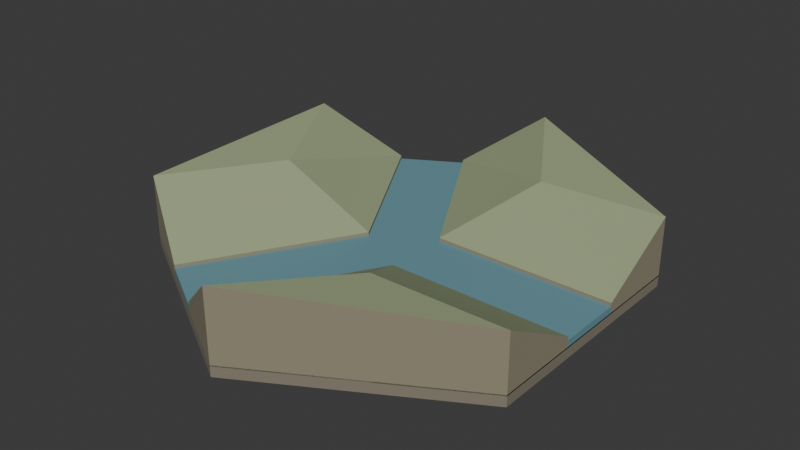 # Source: source.blend  (saved by Blender 4.3.34; exported with 4.5.12 LTS)
import bpy
from mathutils import Matrix  # noqa: F401  (used for matrix-valued properties, if any)

bpy.ops.wm.read_factory_settings(use_empty=True)
scene = bpy.context.scene
scene.name = 'Scene'

# ---- collections
col_collection = bpy.data.collections.new('Collection'); scene.collection.children.link(col_collection)

# ---- materials (node trees are filled in below, after node groups)
mat_commonearthbed = bpy.data.materials.new('CommonEarthBed')
mat_commonearthbed.diffuse_color = (0.23, 0.205, 0.15, 1.0)
mat_coherentgrassyupperbanks = bpy.data.materials.new('CoherentGrassyUpperBanks')
mat_coherentgrassyupperbanks.diffuse_color = (0.33, 0.39, 0.22, 1.0)
mat_earthbankcuts = bpy.data.materials.new('EarthBankCuts')
mat_earthbankcuts.diffuse_color = (0.28, 0.25, 0.17, 1.0)
mat_opaquestillstreamwater = bpy.data.materials.new('OpaqueStillStreamWater')
mat_opaquestillstreamwater.diffuse_color = (0.15, 0.32, 0.38, 1.0)

# ---- material node trees
mat_commonearthbed.use_nodes = True; mat_commonearthbed.node_tree.nodes.clear()
_N = mat_commonearthbed.node_tree.nodes; _L = mat_commonearthbed.node_tree.links
n0 = _N.new('ShaderNodeBsdfPrincipled'); n0.name = 'Principled BSDF'; n0.location = (10, 300)
n0.inputs[0].default_value = (0.23, 0.205, 0.15, 1.0)
n0.inputs[2].default_value = 0.98
n1 = _N.new('ShaderNodeOutputMaterial'); n1.name = 'Material Output'; n1.location = (300, 300)
_L.new(n0.outputs[0], n1.inputs[0])
n1.is_active_output = True
mat_coherentgrassyupperbanks.use_nodes = True; mat_coherentgrassyupperbanks.node_tree.nodes.clear()
_N = mat_coherentgrassyupperbanks.node_tree.nodes; _L = mat_coherentgrassyupperbanks.node_tree.links
n0 = _N.new('ShaderNodeBsdfPrincipled'); n0.name = 'Principled BSDF'; n0.location = (10, 300)
n0.inputs[0].default_value = (0.33, 0.39, 0.22, 1.0)
n0.inputs[2].default_value = 0.98
n1 = _N.new('ShaderNodeOutputMaterial'); n1.name = 'Material Output'; n1.location = (300, 300)
_L.new(n0.outputs[0], n1.inputs[0])
n1.is_active_output = True
mat_earthbankcuts.use_nodes = True; mat_earthbankcuts.node_tree.nodes.clear()
_N = mat_earthbankcuts.node_tree.nodes; _L = mat_earthbankcuts.node_tree.links
n0 = _N.new('ShaderNodeBsdfPrincipled'); n0.name = 'Principled BSDF'; n0.location = (10, 300)
n0.inputs[0].default_value = (0.28, 0.25, 0.17, 1.0)
n0.inputs[2].default_value = 0.98
n1 = _N.new('ShaderNodeOutputMaterial'); n1.name = 'Material Output'; n1.location = (300, 300)
_L.new(n0.outputs[0], n1.inputs[0])
n1.is_active_output = True
mat_opaquestillstreamwater.use_nodes = True; mat_opaquestillstreamwater.node_tree.nodes.clear()
_N = mat_opaquestillstreamwater.node_tree.nodes; _L = mat_opaquestillstreamwater.node_tree.links
n0 = _N.new('ShaderNodeBsdfPrincipled'); n0.name = 'Principled BSDF'; n0.location = (10, 300)
n0.inputs[0].default_value = (0.15, 0.32, 0.38, 1.0)
n0.inputs[2].default_value = 0.46
n1 = _N.new('ShaderNodeOutputMaterial'); n1.name = 'Material Output'; n1.location = (300, 300)
_L.new(n0.outputs[0], n1.inputs[0])
n1.is_active_output = True

# ---- world
world_world = bpy.data.worlds.new('World'); scene.world = world_world
world_world.use_nodes = True; world_world.node_tree.nodes.clear()
_N = world_world.node_tree.nodes; _L = world_world.node_tree.links
n0 = _N.new('ShaderNodeOutputWorld'); n0.name = 'World Output'; n0.location = (300, 300)
n1 = _N.new('ShaderNodeBackground'); n1.name = 'Background'; n1.location = (10, 300)
n1.inputs[0].default_value = (0.05088, 0.05088, 0.05088, 1.0)
_L.new(n1.outputs[0], n0.inputs[0])
n0.is_active_output = True
world_world.color = (0.05088, 0.05088, 0.05088)
world_world.sun_shadow_jitter_overblur = 0.0

# ---- meshes
me_wholecommonconfluencebed = bpy.data.meshes.new('WholeCommonConfluenceBed')
me_wholecommonconfluencebed.from_pydata([(1.805, -1.05, 0.0), (1.805, 1.05, 0.0), (0.01399, 2.084, 0.0), (-1.805, 1.034, 0.0), (-1.805, -1.034, 0.0), (0.01399, -2.084, 0.0), (1.805, -1.05, 0.1), (1.805, 1.05, 0.1), (0.01399, 2.084, 0.1), (-1.805, 1.034, 0.1), (-1.805, -1.034, 0.1), (0.01399, -2.084, 0.1)], [], [(1, 0, 5), (11, 6, 7), (2, 1, 5), (11, 7, 8), (3, 2, 5), (11, 8, 9), (5, 4, 3), (9, 10, 11), (0, 1, 7), (0, 7, 6), (1, 2, 8), (1, 8, 7), (2, 3, 9), (2, 9, 8), (3, 4, 10), (3, 10, 9), (4, 5, 11), (4, 11, 10), (5, 0, 6), (5, 6, 11)])
me_wholecommonconfluencebed.materials.append(mat_commonearthbed)
me_wholecommonconfluencebed.materials.append(mat_coherentgrassyupperbanks)
me_wholecommonconfluencebed.materials.append(mat_earthbankcuts)
me_wholecommonconfluencebed.materials.append(mat_opaquestillstreamwater)
me_wholecommonconfluencebed.update()
me_wholeconnectedthreearmwater = bpy.data.meshes.new('WholeConnectedThreeArmWater')
me_wholeconnectedthreearmwater.from_pydata([(1.805, -0.3, 0.09), (1.805, 0.3, 0.09), (0.1779, 0.3, 0.09), (-0.6355, 1.709, 0.09), (-1.155, 1.409, 0.09), (-0.3417, 0.0, 0.09), (-1.155, -1.409, 0.09), (-0.6355, -1.709, 0.09), (0.1779, -0.3, 0.09), (1.805, -0.3, 0.16), (1.805, 0.3, 0.16), (0.1779, 0.3, 0.16), (-0.6355, 1.709, 0.16), (-1.155, 1.409, 0.16), (-0.3417, 0.0, 0.16), (-1.155, -1.409, 0.16), (-0.6355, -1.709, 0.16), (0.1779, -0.3, 0.16)], [], [(1, 0, 8), (17, 9, 10), (2, 1, 8), (17, 10, 11), (3, 2, 8), (17, 11, 12), (4, 3, 8), (17, 12, 13), (5, 4, 8), (17, 13, 14), (6, 5, 8), (17, 14, 15), (8, 7, 6), (15, 16, 17), (0, 1, 10), (0, 10, 9), (1, 2, 11), (1, 11, 10), (2, 3, 12), (2, 12, 11), (3, 4, 13), (3, 13, 12), (4, 5, 14), (4, 14, 13), (5, 6, 15), (5, 15, 14), (6, 7, 16), (6, 16, 15), (7, 8, 17), (7, 17, 16), (8, 0, 9), (8, 9, 17)])
me_wholeconnectedthreearmwater.polygons.foreach_set('material_index', [3, 3, 3, 3, 3, 3, 3, 3, 3, 3, 3, 3, 3, 3, 3, 3, 3, 3, 3, 3, 3, 3, 3, 3, 3, 3, 3, 3, 3, 3, 3, 3])
me_wholeconnectedthreearmwater.materials.append(mat_commonearthbed)
me_wholeconnectedthreearmwater.materials.append(mat_coherentgrassyupperbanks)
me_wholeconnectedthreearmwater.materials.append(mat_earthbankcuts)
me_wholeconnectedthreearmwater.materials.append(mat_opaquestillstreamwater)
me_wholeconnectedthreearmwater.update()
me_wholeslopingbankwedge1 = bpy.data.meshes.new('WholeSlopingBankWedge1')
me_wholeslopingbankwedge1.from_pydata([(0.1779, 0.3, 0.09), (1.805, 0.3, 0.09), (1.805, 1.05, 0.09), (0.01399, 2.084, 0.09), (-0.6355, 1.709, 0.09), (0.1779, 0.3, 0.19), (1.805, 0.3, 0.19), (1.805, 1.05, 0.62), (0.01399, 2.084, 0.68), (-0.6355, 1.709, 0.19), (0.6331, 1.089, 0.56)], [], [(1, 0, 4), (2, 1, 4), (4, 3, 2), (5, 6, 10), (0, 1, 6), (0, 6, 5), (6, 7, 10), (1, 2, 7), (1, 7, 6), (7, 8, 10), (2, 3, 8), (2, 8, 7), (8, 9, 10), (3, 4, 9), (3, 9, 8), (9, 5, 10), (4, 0, 5), (4, 5, 9)])
me_wholeslopingbankwedge1.polygons.foreach_set('material_index', [2, 2, 2, 1, 2, 2, 1, 2, 2, 1, 2, 2, 1, 2, 2, 1, 2, 2])
me_wholeslopingbankwedge1.materials.append(mat_commonearthbed)
me_wholeslopingbankwedge1.materials.append(mat_coherentgrassyupperbanks)
me_wholeslopingbankwedge1.materials.append(mat_earthbankcuts)
me_wholeslopingbankwedge1.materials.append(mat_opaquestillstreamwater)
me_wholeslopingbankwedge1.update()
me_wholeslopingbankwedge2 = bpy.data.meshes.new('WholeSlopingBankWedge2')
me_wholeslopingbankwedge2.from_pydata([(-0.3417, 0.0, 0.09), (-1.155, 1.409, 0.09), (-1.805, 1.034, 0.09), (-1.805, -1.034, 0.09), (-1.155, -1.409, 0.09), (-0.3417, 0.0, 0.19), (-1.155, 1.409, 0.19), (-1.805, 1.034, 0.68), (-1.805, -1.034, 0.645), (-1.155, -1.409, 0.19), (-1.252, 0.0, 0.595)], [], [(1, 0, 4), (2, 1, 4), (4, 3, 2), (5, 6, 10), (0, 1, 6), (0, 6, 5), (6, 7, 10), (1, 2, 7), (1, 7, 6), (7, 8, 10), (2, 3, 8), (2, 8, 7), (8, 9, 10), (3, 4, 9), (3, 9, 8), (9, 5, 10), (4, 0, 5), (4, 5, 9)])
me_wholeslopingbankwedge2.polygons.foreach_set('material_index', [2, 2, 2, 1, 2, 2, 1, 2, 2, 1, 2, 2, 1, 2, 2, 1, 2, 2])
me_wholeslopingbankwedge2.materials.append(mat_commonearthbed)
me_wholeslopingbankwedge2.materials.append(mat_coherentgrassyupperbanks)
me_wholeslopingbankwedge2.materials.append(mat_earthbankcuts)
me_wholeslopingbankwedge2.materials.append(mat_opaquestillstreamwater)
me_wholeslopingbankwedge2.update()
me_wholeslopingbankwedge3 = bpy.data.meshes.new('WholeSlopingBankWedge3')
me_wholeslopingbankwedge3.from_pydata([(0.1779, -0.3, 0.09), (-0.6355, -1.709, 0.09), (0.01399, -2.084, 0.09), (1.805, -1.05, 0.09), (1.805, -0.3, 0.09), (0.1779, -0.3, 0.19), (-0.6355, -1.709, 0.19), (0.01399, -2.084, 0.74), (1.805, -1.05, 0.61), (1.805, -0.3, 0.19), (0.6331, -1.089, 0.63)], [], [(1, 0, 4), (2, 1, 4), (4, 3, 2), (5, 6, 10), (0, 1, 6), (0, 6, 5), (6, 7, 10), (1, 2, 7), (1, 7, 6), (7, 8, 10), (2, 3, 8), (2, 8, 7), (8, 9, 10), (3, 4, 9), (3, 9, 8), (9, 5, 10), (4, 0, 5), (4, 5, 9)])
me_wholeslopingbankwedge3.polygons.foreach_set('material_index', [2, 2, 2, 1, 2, 2, 1, 2, 2, 1, 2, 2, 1, 2, 2, 1, 2, 2])
me_wholeslopingbankwedge3.materials.append(mat_commonearthbed)
me_wholeslopingbankwedge3.materials.append(mat_coherentgrassyupperbanks)
me_wholeslopingbankwedge3.materials.append(mat_earthbankcuts)
me_wholeslopingbankwedge3.materials.append(mat_opaquestillstreamwater)
me_wholeslopingbankwedge3.update()

# ---- objects
ob_onewholethreearmstreamconfluence = bpy.data.objects.new('OneWholeThreeArmStreamConfluence', None)
ob_wholecommonconfluencebed = bpy.data.objects.new('WholeCommonConfluenceBed', me_wholecommonconfluencebed)
ob_wholeconnectedthreearmwater = bpy.data.objects.new('WholeConnectedThreeArmWater', me_wholeconnectedthreearmwater)
ob_wholeslopingbankwedge1 = bpy.data.objects.new('WholeSlopingBankWedge1', me_wholeslopingbankwedge1)
ob_wholeslopingbankwedge2 = bpy.data.objects.new('WholeSlopingBankWedge2', me_wholeslopingbankwedge2)
ob_wholeslopingbankwedge3 = bpy.data.objects.new('WholeSlopingBankWedge3', me_wholeslopingbankwedge3)

# ---- transforms, parenting, visibility, modifiers, constraints
ob_onewholethreearmstreamconfluence.location = (0.0, 0.0, 0.0)
ob_wholecommonconfluencebed.parent = ob_onewholethreearmstreamconfluence
ob_wholecommonconfluencebed.location = (0.0, 0.0, 0.0)
ob_wholeconnectedthreearmwater.parent = ob_onewholethreearmstreamconfluence
ob_wholeconnectedthreearmwater.location = (0.0, 0.0, 0.0)
ob_wholeslopingbankwedge1.parent = ob_onewholethreearmstreamconfluence
ob_wholeslopingbankwedge1.location = (0.0, 0.0, 0.0)
ob_wholeslopingbankwedge2.parent = ob_onewholethreearmstreamconfluence
ob_wholeslopingbankwedge2.location = (0.0, 0.0, 0.0)
ob_wholeslopingbankwedge3.parent = ob_onewholethreearmstreamconfluence
ob_wholeslopingbankwedge3.location = (0.0, 0.0, 0.0)

# ---- collection membership
scene.collection.objects.link(ob_onewholethreearmstreamconfluence)
scene.collection.objects.link(ob_wholecommonconfluencebed)
scene.collection.objects.link(ob_wholeconnectedthreearmwater)
scene.collection.objects.link(ob_wholeslopingbankwedge1)
scene.collection.objects.link(ob_wholeslopingbankwedge2)
scene.collection.objects.link(ob_wholeslopingbankwedge3)

# ---- scene / render settings (as saved in the file)
scene.frame_start = 1; scene.frame_end = 250; scene.frame_set(1)
scene.render.engine = 'CYCLES'
scene.render.use_compositing = False
scene.cycles.use_denoising = False
scene.cycles.samples = 128
scene.cycles.use_adaptive_sampling = False
scene.cycles.seed = 17
bpy.context.view_layer.update()

# ---- added for rendering (the .blend has no active camera and no usable light): camera, sun
cam_auto = bpy.data.cameras.new('AutoCamera')
cam_auto.lens = 50.0
cam_auto.sensor_width = 36.0
cam_auto.clip_end = 1000.0
ob_auto_camera = bpy.data.objects.new('AutoCamera', cam_auto)
scene.collection.objects.link(ob_auto_camera)
ob_auto_camera.location = (5.14682, -6.17618, 4.48745)
ob_auto_camera.rotation_euler = (1.09748, -7.21219e-08, 0.694738)
scene.camera = ob_auto_camera
light_auto_sun = bpy.data.lights.new('AutoSun', 'SUN')
light_auto_sun.energy = 3.0
light_auto_sun.angle = 0.0523599
ob_auto_sun = bpy.data.objects.new('AutoSun', light_auto_sun)
scene.collection.objects.link(ob_auto_sun)
ob_auto_sun.rotation_euler = (0.872665, 0.174533, 0.523599)
bpy.context.view_layer.update()
